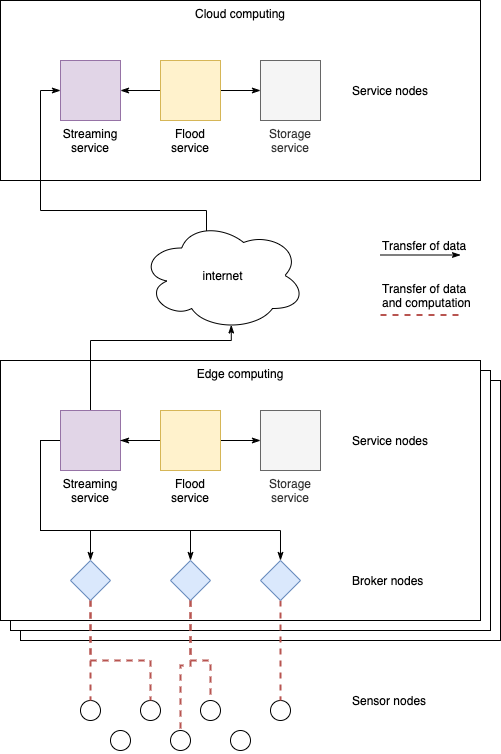

The diagram above was exported from draw.io. Its source (the exported page's mxGraphModel, read from the mxfile embedded in the PNG):
<mxGraphModel dx="1104" dy="1104" grid="1" gridSize="10" guides="1" tooltips="1" connect="1" arrows="1" fold="1" page="1" pageScale="1" pageWidth="827" pageHeight="1169" math="0" shadow="0">
  <root>
    <mxCell id="H2cY7Ke7CQ57a3j7TRcI-0" />
    <mxCell id="H2cY7Ke7CQ57a3j7TRcI-1" parent="H2cY7Ke7CQ57a3j7TRcI-0" />
    <mxCell id="H2cY7Ke7CQ57a3j7TRcI-99" value="Edge computing" style="rounded=0;whiteSpace=wrap;html=1;align=center;verticalAlign=top;labelPosition=center;verticalLabelPosition=middle;" vertex="1" parent="H2cY7Ke7CQ57a3j7TRcI-1">
      <mxGeometry x="110" y="610" width="480" height="260" as="geometry" />
    </mxCell>
    <mxCell id="H2cY7Ke7CQ57a3j7TRcI-98" value="Edge computing" style="rounded=0;whiteSpace=wrap;html=1;align=center;verticalAlign=top;labelPosition=center;verticalLabelPosition=middle;" vertex="1" parent="H2cY7Ke7CQ57a3j7TRcI-1">
      <mxGeometry x="100" y="600" width="480" height="260" as="geometry" />
    </mxCell>
    <mxCell id="H2cY7Ke7CQ57a3j7TRcI-2" value="Cloud computing" style="rounded=0;whiteSpace=wrap;html=1;align=center;verticalAlign=top;" vertex="1" parent="H2cY7Ke7CQ57a3j7TRcI-1">
      <mxGeometry x="90" y="230" width="480" height="180" as="geometry" />
    </mxCell>
    <mxCell id="H2cY7Ke7CQ57a3j7TRcI-3" value="Edge computing" style="rounded=0;whiteSpace=wrap;html=1;align=center;verticalAlign=top;labelPosition=center;verticalLabelPosition=middle;" vertex="1" parent="H2cY7Ke7CQ57a3j7TRcI-1">
      <mxGeometry x="90" y="590" width="480" height="260" as="geometry" />
    </mxCell>
    <mxCell id="H2cY7Ke7CQ57a3j7TRcI-4" value="" style="ellipse;whiteSpace=wrap;html=1;aspect=fixed;" vertex="1" parent="H2cY7Ke7CQ57a3j7TRcI-1">
      <mxGeometry x="170" y="930" width="20" height="20" as="geometry" />
    </mxCell>
    <mxCell id="H2cY7Ke7CQ57a3j7TRcI-5" value="" style="ellipse;whiteSpace=wrap;html=1;aspect=fixed;" vertex="1" parent="H2cY7Ke7CQ57a3j7TRcI-1">
      <mxGeometry x="230" y="930" width="20" height="20" as="geometry" />
    </mxCell>
    <mxCell id="H2cY7Ke7CQ57a3j7TRcI-6" value="" style="ellipse;whiteSpace=wrap;html=1;aspect=fixed;" vertex="1" parent="H2cY7Ke7CQ57a3j7TRcI-1">
      <mxGeometry x="260" y="960" width="20" height="20" as="geometry" />
    </mxCell>
    <mxCell id="H2cY7Ke7CQ57a3j7TRcI-7" value="" style="ellipse;whiteSpace=wrap;html=1;aspect=fixed;rotation=-15;" vertex="1" parent="H2cY7Ke7CQ57a3j7TRcI-1">
      <mxGeometry x="200" y="960" width="20" height="20" as="geometry" />
    </mxCell>
    <mxCell id="H2cY7Ke7CQ57a3j7TRcI-8" value="" style="ellipse;whiteSpace=wrap;html=1;aspect=fixed;" vertex="1" parent="H2cY7Ke7CQ57a3j7TRcI-1">
      <mxGeometry x="290" y="930" width="20" height="20" as="geometry" />
    </mxCell>
    <mxCell id="H2cY7Ke7CQ57a3j7TRcI-9" value="" style="ellipse;whiteSpace=wrap;html=1;aspect=fixed;" vertex="1" parent="H2cY7Ke7CQ57a3j7TRcI-1">
      <mxGeometry x="320" y="960" width="20" height="20" as="geometry" />
    </mxCell>
    <mxCell id="H2cY7Ke7CQ57a3j7TRcI-10" value="" style="ellipse;whiteSpace=wrap;html=1;aspect=fixed;" vertex="1" parent="H2cY7Ke7CQ57a3j7TRcI-1">
      <mxGeometry x="360" y="930" width="20" height="20" as="geometry" />
    </mxCell>
    <mxCell id="H2cY7Ke7CQ57a3j7TRcI-11" style="edgeStyle=orthogonalEdgeStyle;rounded=0;orthogonalLoop=1;jettySize=auto;html=1;exitX=0;exitY=0.5;exitDx=0;exitDy=0;entryX=0.5;entryY=0;entryDx=0;entryDy=0;endArrow=classicThin;endFill=1;strokeWidth=1;" edge="1" parent="H2cY7Ke7CQ57a3j7TRcI-1" source="H2cY7Ke7CQ57a3j7TRcI-15" target="H2cY7Ke7CQ57a3j7TRcI-22">
      <mxGeometry relative="1" as="geometry">
        <Array as="points">
          <mxPoint x="130" y="670" />
          <mxPoint x="130" y="760" />
          <mxPoint x="180" y="760" />
        </Array>
      </mxGeometry>
    </mxCell>
    <mxCell id="H2cY7Ke7CQ57a3j7TRcI-12" style="edgeStyle=orthogonalEdgeStyle;rounded=0;orthogonalLoop=1;jettySize=auto;html=1;exitX=0;exitY=0.5;exitDx=0;exitDy=0;entryX=0.5;entryY=0;entryDx=0;entryDy=0;endArrow=classicThin;endFill=1;strokeWidth=1;" edge="1" parent="H2cY7Ke7CQ57a3j7TRcI-1" source="H2cY7Ke7CQ57a3j7TRcI-15" target="H2cY7Ke7CQ57a3j7TRcI-25">
      <mxGeometry relative="1" as="geometry">
        <Array as="points">
          <mxPoint x="130" y="670" />
          <mxPoint x="130" y="760" />
          <mxPoint x="280" y="760" />
        </Array>
      </mxGeometry>
    </mxCell>
    <mxCell id="H2cY7Ke7CQ57a3j7TRcI-13" style="edgeStyle=orthogonalEdgeStyle;rounded=0;orthogonalLoop=1;jettySize=auto;html=1;exitX=0;exitY=0.5;exitDx=0;exitDy=0;entryX=0.5;entryY=0;entryDx=0;entryDy=0;endArrow=classicThin;endFill=1;strokeWidth=1;" edge="1" parent="H2cY7Ke7CQ57a3j7TRcI-1" source="H2cY7Ke7CQ57a3j7TRcI-15" target="H2cY7Ke7CQ57a3j7TRcI-27">
      <mxGeometry relative="1" as="geometry">
        <Array as="points">
          <mxPoint x="130" y="670" />
          <mxPoint x="130" y="760" />
          <mxPoint x="370" y="760" />
        </Array>
      </mxGeometry>
    </mxCell>
    <mxCell id="H2cY7Ke7CQ57a3j7TRcI-14" style="edgeStyle=orthogonalEdgeStyle;rounded=0;orthogonalLoop=1;jettySize=auto;html=1;exitX=0.5;exitY=0;exitDx=0;exitDy=0;entryX=0.55;entryY=0.95;entryDx=0;entryDy=0;entryPerimeter=0;endArrow=classicThin;endFill=1;strokeWidth=1;" edge="1" parent="H2cY7Ke7CQ57a3j7TRcI-1" source="H2cY7Ke7CQ57a3j7TRcI-15" target="H2cY7Ke7CQ57a3j7TRcI-19">
      <mxGeometry relative="1" as="geometry">
        <Array as="points">
          <mxPoint x="180" y="570" />
          <mxPoint x="321" y="570" />
        </Array>
      </mxGeometry>
    </mxCell>
    <mxCell id="H2cY7Ke7CQ57a3j7TRcI-15" value="Streaming service" style="whiteSpace=wrap;html=1;aspect=fixed;fillColor=#e1d5e7;strokeColor=#9673a6;verticalAlign=top;labelPosition=center;verticalLabelPosition=bottom;align=center;" vertex="1" parent="H2cY7Ke7CQ57a3j7TRcI-1">
      <mxGeometry x="150" y="640" width="60" height="60" as="geometry" />
    </mxCell>
    <mxCell id="H2cY7Ke7CQ57a3j7TRcI-16" value="Sensor nodes" style="text;html=1;align=left;verticalAlign=middle;resizable=0;points=[];autosize=1;strokeColor=none;" vertex="1" parent="H2cY7Ke7CQ57a3j7TRcI-1">
      <mxGeometry x="440" y="920" width="90" height="20" as="geometry" />
    </mxCell>
    <mxCell id="H2cY7Ke7CQ57a3j7TRcI-17" value="Service nodes" style="text;html=1;align=left;verticalAlign=middle;resizable=0;points=[];autosize=1;strokeColor=none;" vertex="1" parent="H2cY7Ke7CQ57a3j7TRcI-1">
      <mxGeometry x="440" y="660" width="90" height="20" as="geometry" />
    </mxCell>
    <mxCell id="H2cY7Ke7CQ57a3j7TRcI-18" style="edgeStyle=orthogonalEdgeStyle;rounded=0;orthogonalLoop=1;jettySize=auto;html=1;exitX=0.4;exitY=0.1;exitDx=0;exitDy=0;exitPerimeter=0;entryX=0;entryY=0.5;entryDx=0;entryDy=0;endArrow=classicThin;endFill=1;strokeWidth=1;" edge="1" parent="H2cY7Ke7CQ57a3j7TRcI-1" source="H2cY7Ke7CQ57a3j7TRcI-19" target="H2cY7Ke7CQ57a3j7TRcI-34">
      <mxGeometry relative="1" as="geometry">
        <Array as="points">
          <mxPoint x="296" y="440" />
          <mxPoint x="130" y="440" />
          <mxPoint x="130" y="320" />
        </Array>
      </mxGeometry>
    </mxCell>
    <mxCell id="H2cY7Ke7CQ57a3j7TRcI-19" value="internet" style="ellipse;shape=cloud;whiteSpace=wrap;html=1;align=center;" vertex="1" parent="H2cY7Ke7CQ57a3j7TRcI-1">
      <mxGeometry x="230" y="450" width="165" height="110" as="geometry" />
    </mxCell>
    <mxCell id="H2cY7Ke7CQ57a3j7TRcI-20" style="edgeStyle=orthogonalEdgeStyle;rounded=0;orthogonalLoop=1;jettySize=auto;html=1;exitX=0.5;exitY=1;exitDx=0;exitDy=0;entryX=0.5;entryY=0;entryDx=0;entryDy=0;dashed=1;endArrow=none;endFill=0;fillColor=#f8cecc;strokeColor=#b85450;strokeWidth=2;" edge="1" parent="H2cY7Ke7CQ57a3j7TRcI-1" source="H2cY7Ke7CQ57a3j7TRcI-22" target="H2cY7Ke7CQ57a3j7TRcI-4">
      <mxGeometry relative="1" as="geometry" />
    </mxCell>
    <mxCell id="H2cY7Ke7CQ57a3j7TRcI-21" style="edgeStyle=orthogonalEdgeStyle;rounded=0;orthogonalLoop=1;jettySize=auto;html=1;exitX=0.5;exitY=1;exitDx=0;exitDy=0;entryX=0.5;entryY=0;entryDx=0;entryDy=0;dashed=1;endArrow=none;endFill=0;strokeWidth=2;fillColor=#f8cecc;strokeColor=#b85450;" edge="1" parent="H2cY7Ke7CQ57a3j7TRcI-1" source="H2cY7Ke7CQ57a3j7TRcI-22" target="H2cY7Ke7CQ57a3j7TRcI-5">
      <mxGeometry relative="1" as="geometry">
        <Array as="points">
          <mxPoint x="180" y="890" />
          <mxPoint x="240" y="890" />
        </Array>
      </mxGeometry>
    </mxCell>
    <mxCell id="H2cY7Ke7CQ57a3j7TRcI-22" value="" style="rhombus;whiteSpace=wrap;html=1;align=left;fillColor=#dae8fc;strokeColor=#6c8ebf;" vertex="1" parent="H2cY7Ke7CQ57a3j7TRcI-1">
      <mxGeometry x="160" y="790" width="40" height="40" as="geometry" />
    </mxCell>
    <mxCell id="H2cY7Ke7CQ57a3j7TRcI-23" style="edgeStyle=orthogonalEdgeStyle;rounded=0;orthogonalLoop=1;jettySize=auto;html=1;exitX=0.5;exitY=1;exitDx=0;exitDy=0;entryX=0.5;entryY=0;entryDx=0;entryDy=0;endArrow=none;endFill=0;dashed=1;strokeWidth=2;fillColor=#f8cecc;strokeColor=#b85450;" edge="1" parent="H2cY7Ke7CQ57a3j7TRcI-1" source="H2cY7Ke7CQ57a3j7TRcI-25" target="H2cY7Ke7CQ57a3j7TRcI-6">
      <mxGeometry relative="1" as="geometry" />
    </mxCell>
    <mxCell id="H2cY7Ke7CQ57a3j7TRcI-24" style="edgeStyle=orthogonalEdgeStyle;rounded=0;orthogonalLoop=1;jettySize=auto;html=1;exitX=0.5;exitY=1;exitDx=0;exitDy=0;entryX=0.5;entryY=0;entryDx=0;entryDy=0;dashed=1;endArrow=none;endFill=0;strokeWidth=2;fillColor=#f8cecc;strokeColor=#b85450;" edge="1" parent="H2cY7Ke7CQ57a3j7TRcI-1" source="H2cY7Ke7CQ57a3j7TRcI-25" target="H2cY7Ke7CQ57a3j7TRcI-8">
      <mxGeometry relative="1" as="geometry">
        <Array as="points">
          <mxPoint x="280" y="890" />
          <mxPoint x="300" y="890" />
        </Array>
      </mxGeometry>
    </mxCell>
    <mxCell id="H2cY7Ke7CQ57a3j7TRcI-25" value="" style="rhombus;whiteSpace=wrap;html=1;align=left;fillColor=#dae8fc;strokeColor=#6c8ebf;" vertex="1" parent="H2cY7Ke7CQ57a3j7TRcI-1">
      <mxGeometry x="260" y="790" width="40" height="40" as="geometry" />
    </mxCell>
    <mxCell id="H2cY7Ke7CQ57a3j7TRcI-26" style="edgeStyle=orthogonalEdgeStyle;rounded=0;orthogonalLoop=1;jettySize=auto;html=1;exitX=0.5;exitY=1;exitDx=0;exitDy=0;entryX=0.5;entryY=0;entryDx=0;entryDy=0;endArrow=none;endFill=0;strokeWidth=2;dashed=1;fillColor=#f8cecc;strokeColor=#b85450;" edge="1" parent="H2cY7Ke7CQ57a3j7TRcI-1" source="H2cY7Ke7CQ57a3j7TRcI-27" target="H2cY7Ke7CQ57a3j7TRcI-10">
      <mxGeometry relative="1" as="geometry" />
    </mxCell>
    <mxCell id="H2cY7Ke7CQ57a3j7TRcI-27" value="" style="rhombus;whiteSpace=wrap;html=1;align=left;fillColor=#dae8fc;strokeColor=#6c8ebf;" vertex="1" parent="H2cY7Ke7CQ57a3j7TRcI-1">
      <mxGeometry x="350" y="790" width="40" height="40" as="geometry" />
    </mxCell>
    <mxCell id="H2cY7Ke7CQ57a3j7TRcI-28" value="Broker nodes" style="text;html=1;align=left;verticalAlign=middle;resizable=0;points=[];autosize=1;strokeColor=none;" vertex="1" parent="H2cY7Ke7CQ57a3j7TRcI-1">
      <mxGeometry x="440" y="800" width="90" height="20" as="geometry" />
    </mxCell>
    <mxCell id="H2cY7Ke7CQ57a3j7TRcI-29" value="Storage&lt;br&gt;service" style="whiteSpace=wrap;html=1;aspect=fixed;fillColor=#f5f5f5;strokeColor=#666666;verticalAlign=top;labelPosition=center;verticalLabelPosition=bottom;align=center;fontColor=#333333;" vertex="1" parent="H2cY7Ke7CQ57a3j7TRcI-1">
      <mxGeometry x="350" y="640" width="60" height="60" as="geometry" />
    </mxCell>
    <mxCell id="H2cY7Ke7CQ57a3j7TRcI-30" style="edgeStyle=orthogonalEdgeStyle;rounded=0;orthogonalLoop=1;jettySize=auto;html=1;exitX=0;exitY=0.5;exitDx=0;exitDy=0;entryX=1;entryY=0.5;entryDx=0;entryDy=0;endArrow=classicThin;endFill=1;strokeWidth=1;" edge="1" parent="H2cY7Ke7CQ57a3j7TRcI-1" source="H2cY7Ke7CQ57a3j7TRcI-33" target="H2cY7Ke7CQ57a3j7TRcI-15">
      <mxGeometry relative="1" as="geometry" />
    </mxCell>
    <mxCell id="H2cY7Ke7CQ57a3j7TRcI-31" style="edgeStyle=orthogonalEdgeStyle;rounded=0;orthogonalLoop=1;jettySize=auto;html=1;exitX=1;exitY=0.5;exitDx=0;exitDy=0;entryX=0;entryY=0.5;entryDx=0;entryDy=0;endArrow=classicThin;endFill=1;strokeWidth=1;" edge="1" parent="H2cY7Ke7CQ57a3j7TRcI-1" source="H2cY7Ke7CQ57a3j7TRcI-33" target="H2cY7Ke7CQ57a3j7TRcI-29">
      <mxGeometry relative="1" as="geometry" />
    </mxCell>
    <mxCell id="H2cY7Ke7CQ57a3j7TRcI-32" value="" style="edgeStyle=orthogonalEdgeStyle;rounded=0;orthogonalLoop=1;jettySize=auto;html=1;endArrow=none;endFill=0;strokeWidth=1;" edge="1" parent="H2cY7Ke7CQ57a3j7TRcI-1" source="H2cY7Ke7CQ57a3j7TRcI-33" target="H2cY7Ke7CQ57a3j7TRcI-15">
      <mxGeometry relative="1" as="geometry" />
    </mxCell>
    <mxCell id="H2cY7Ke7CQ57a3j7TRcI-33" value="Flood&lt;br&gt;service" style="whiteSpace=wrap;html=1;aspect=fixed;fillColor=#fff2cc;strokeColor=#d6b656;verticalAlign=top;labelPosition=center;verticalLabelPosition=bottom;align=center;" vertex="1" parent="H2cY7Ke7CQ57a3j7TRcI-1">
      <mxGeometry x="250" y="640" width="60" height="60" as="geometry" />
    </mxCell>
    <mxCell id="H2cY7Ke7CQ57a3j7TRcI-34" value="Streaming service" style="whiteSpace=wrap;html=1;aspect=fixed;fillColor=#e1d5e7;strokeColor=#9673a6;verticalAlign=top;labelPosition=center;verticalLabelPosition=bottom;align=center;" vertex="1" parent="H2cY7Ke7CQ57a3j7TRcI-1">
      <mxGeometry x="150" y="290" width="60" height="60" as="geometry" />
    </mxCell>
    <mxCell id="H2cY7Ke7CQ57a3j7TRcI-35" value="Service nodes" style="text;html=1;align=left;verticalAlign=middle;resizable=0;points=[];autosize=1;strokeColor=none;" vertex="1" parent="H2cY7Ke7CQ57a3j7TRcI-1">
      <mxGeometry x="440" y="310" width="90" height="20" as="geometry" />
    </mxCell>
    <mxCell id="H2cY7Ke7CQ57a3j7TRcI-36" value="Storage&lt;br&gt;service" style="whiteSpace=wrap;html=1;aspect=fixed;fillColor=#f5f5f5;strokeColor=#666666;verticalAlign=top;labelPosition=center;verticalLabelPosition=bottom;align=center;fontColor=#333333;" vertex="1" parent="H2cY7Ke7CQ57a3j7TRcI-1">
      <mxGeometry x="350" y="290" width="60" height="60" as="geometry" />
    </mxCell>
    <mxCell id="H2cY7Ke7CQ57a3j7TRcI-37" style="edgeStyle=orthogonalEdgeStyle;rounded=0;orthogonalLoop=1;jettySize=auto;html=1;exitX=0;exitY=0.5;exitDx=0;exitDy=0;entryX=1;entryY=0.5;entryDx=0;entryDy=0;endArrow=classicThin;endFill=1;strokeWidth=1;" edge="1" parent="H2cY7Ke7CQ57a3j7TRcI-1" source="H2cY7Ke7CQ57a3j7TRcI-39" target="H2cY7Ke7CQ57a3j7TRcI-34">
      <mxGeometry relative="1" as="geometry" />
    </mxCell>
    <mxCell id="H2cY7Ke7CQ57a3j7TRcI-38" style="edgeStyle=orthogonalEdgeStyle;rounded=0;orthogonalLoop=1;jettySize=auto;html=1;exitX=1;exitY=0.5;exitDx=0;exitDy=0;entryX=0;entryY=0.5;entryDx=0;entryDy=0;endArrow=classicThin;endFill=1;strokeWidth=1;" edge="1" parent="H2cY7Ke7CQ57a3j7TRcI-1" source="H2cY7Ke7CQ57a3j7TRcI-39" target="H2cY7Ke7CQ57a3j7TRcI-36">
      <mxGeometry relative="1" as="geometry" />
    </mxCell>
    <mxCell id="H2cY7Ke7CQ57a3j7TRcI-39" value="Flood&lt;br&gt;service" style="whiteSpace=wrap;html=1;aspect=fixed;fillColor=#fff2cc;strokeColor=#d6b656;verticalAlign=top;labelPosition=center;verticalLabelPosition=bottom;align=center;" vertex="1" parent="H2cY7Ke7CQ57a3j7TRcI-1">
      <mxGeometry x="250" y="290" width="60" height="60" as="geometry" />
    </mxCell>
    <mxCell id="H2cY7Ke7CQ57a3j7TRcI-40" value="" style="endArrow=classicThin;html=1;strokeWidth=1;endFill=1;" edge="1" parent="H2cY7Ke7CQ57a3j7TRcI-1">
      <mxGeometry width="50" height="50" relative="1" as="geometry">
        <mxPoint x="470" y="484.5" as="sourcePoint" />
        <mxPoint x="550" y="484.5" as="targetPoint" />
      </mxGeometry>
    </mxCell>
    <mxCell id="H2cY7Ke7CQ57a3j7TRcI-41" value="Transfer of data" style="text;html=1;align=left;verticalAlign=middle;resizable=0;points=[];autosize=1;strokeColor=none;" vertex="1" parent="H2cY7Ke7CQ57a3j7TRcI-1">
      <mxGeometry x="470" y="464.5" width="100" height="20" as="geometry" />
    </mxCell>
    <mxCell id="H2cY7Ke7CQ57a3j7TRcI-42" value="" style="endArrow=none;html=1;strokeWidth=2;endFill=0;dashed=1;fillColor=#f8cecc;strokeColor=#b85450;" edge="1" parent="H2cY7Ke7CQ57a3j7TRcI-1">
      <mxGeometry width="50" height="50" relative="1" as="geometry">
        <mxPoint x="470" y="544.5" as="sourcePoint" />
        <mxPoint x="550" y="544.5" as="targetPoint" />
      </mxGeometry>
    </mxCell>
    <mxCell id="H2cY7Ke7CQ57a3j7TRcI-43" value="Transfer of data&lt;br&gt;and computation" style="text;html=1;align=left;verticalAlign=middle;resizable=0;points=[];autosize=1;strokeColor=none;" vertex="1" parent="H2cY7Ke7CQ57a3j7TRcI-1">
      <mxGeometry x="470" y="509.5" width="100" height="30" as="geometry" />
    </mxCell>
  </root>
</mxGraphModel>